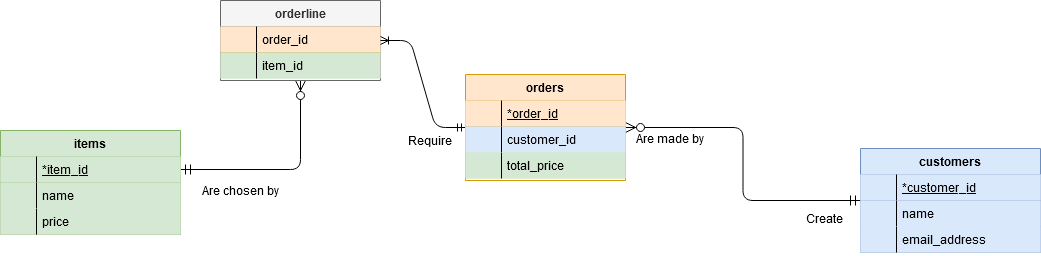

The diagram above was exported from draw.io. Its source (the exported page's mxGraphModel, read from the mxfile embedded in the PNG):
<mxGraphModel dx="1422" dy="791" grid="1" gridSize="10" guides="1" tooltips="1" connect="1" arrows="1" fold="1" page="1" pageScale="1" pageWidth="1169" pageHeight="827" math="0" shadow="0">
  <root>
    <mxCell id="WIyWlLk6GJQsqaUBKTNV-0" />
    <mxCell id="WIyWlLk6GJQsqaUBKTNV-1" parent="WIyWlLk6GJQsqaUBKTNV-0" />
    <mxCell id="Hyv4KSqHxCHT-GWaVlYK-0" value="" style="edgeStyle=orthogonalEdgeStyle;endArrow=ERzeroToMany;startArrow=ERmandOne;shadow=0;strokeWidth=1;endSize=8;startSize=8;" parent="WIyWlLk6GJQsqaUBKTNV-1" source="Hyv4KSqHxCHT-GWaVlYK-7" target="Hyv4KSqHxCHT-GWaVlYK-13" edge="1">
      <mxGeometry width="100" height="100" relative="1" as="geometry">
        <mxPoint x="310" y="390" as="sourcePoint" />
        <mxPoint x="200" y="162" as="targetPoint" />
      </mxGeometry>
    </mxCell>
    <mxCell id="Hyv4KSqHxCHT-GWaVlYK-1" value="" style="edgeStyle=orthogonalEdgeStyle;endArrow=ERzeroToMany;startArrow=ERmandOne;shadow=0;strokeWidth=1;endSize=8;startSize=8;" parent="WIyWlLk6GJQsqaUBKTNV-1" source="Hyv4KSqHxCHT-GWaVlYK-19" target="Hyv4KSqHxCHT-GWaVlYK-26" edge="1">
      <mxGeometry width="100" height="100" relative="1" as="geometry">
        <mxPoint x="670" y="564" as="sourcePoint" />
        <mxPoint x="675" y="249" as="targetPoint" />
      </mxGeometry>
    </mxCell>
    <mxCell id="Hyv4KSqHxCHT-GWaVlYK-2" value="Are chosen by" style="text;html=1;strokeColor=none;fillColor=none;align=center;verticalAlign=middle;whiteSpace=wrap;rounded=0;" parent="WIyWlLk6GJQsqaUBKTNV-1" vertex="1">
      <mxGeometry x="240" y="300" width="100" height="20" as="geometry" />
    </mxCell>
    <mxCell id="Hyv4KSqHxCHT-GWaVlYK-3" value="Require" style="text;html=1;strokeColor=none;fillColor=none;align=center;verticalAlign=middle;whiteSpace=wrap;rounded=0;" parent="WIyWlLk6GJQsqaUBKTNV-1" vertex="1">
      <mxGeometry x="445" y="250" width="70" height="20" as="geometry" />
    </mxCell>
    <mxCell id="Hyv4KSqHxCHT-GWaVlYK-4" value="Are made by" style="text;html=1;strokeColor=none;fillColor=none;align=center;verticalAlign=middle;whiteSpace=wrap;rounded=0;" parent="WIyWlLk6GJQsqaUBKTNV-1" vertex="1">
      <mxGeometry x="675" y="248" width="90" height="20" as="geometry" />
    </mxCell>
    <mxCell id="Hyv4KSqHxCHT-GWaVlYK-5" value="Create" style="text;html=1;strokeColor=none;fillColor=none;align=center;verticalAlign=middle;whiteSpace=wrap;rounded=0;" parent="WIyWlLk6GJQsqaUBKTNV-1" vertex="1">
      <mxGeometry x="834" y="328" width="80" height="20" as="geometry" />
    </mxCell>
    <mxCell id="Hyv4KSqHxCHT-GWaVlYK-6" value="items" style="swimlane;fontStyle=1;childLayout=stackLayout;horizontal=1;startSize=26;horizontalStack=0;resizeParent=1;resizeLast=0;collapsible=1;marginBottom=0;rounded=0;shadow=0;strokeWidth=1;fillColor=#d5e8d4;strokeColor=#82b366;perimeterSpacing=0;" parent="WIyWlLk6GJQsqaUBKTNV-1" vertex="1">
      <mxGeometry x="50" y="250" width="180" height="104" as="geometry">
        <mxRectangle x="20" y="80" width="160" height="26" as="alternateBounds" />
      </mxGeometry>
    </mxCell>
    <mxCell id="Hyv4KSqHxCHT-GWaVlYK-7" value="*item_id" style="shape=partialRectangle;top=0;left=0;right=0;bottom=1;align=left;verticalAlign=top;fillColor=#d5e8d4;spacingLeft=40;spacingRight=4;overflow=hidden;rotatable=0;points=[[0,0.5],[1,0.5]];portConstraint=eastwest;dropTarget=0;rounded=0;shadow=0;strokeWidth=1;fontStyle=4;strokeColor=#82b366;perimeterSpacing=0;" parent="Hyv4KSqHxCHT-GWaVlYK-6" vertex="1">
      <mxGeometry y="26" width="180" height="26" as="geometry" />
    </mxCell>
    <mxCell id="Hyv4KSqHxCHT-GWaVlYK-8" value="" style="shape=partialRectangle;top=0;left=0;bottom=0;fillColor=none;align=left;verticalAlign=top;spacingLeft=4;spacingRight=4;overflow=hidden;rotatable=0;points=[];portConstraint=eastwest;part=1;" parent="Hyv4KSqHxCHT-GWaVlYK-7" vertex="1" connectable="0">
      <mxGeometry width="36" height="26" as="geometry" />
    </mxCell>
    <mxCell id="Hyv4KSqHxCHT-GWaVlYK-9" value="name" style="shape=partialRectangle;top=0;left=0;right=0;bottom=0;align=left;verticalAlign=top;fillColor=#d5e8d4;spacingLeft=40;spacingRight=4;overflow=hidden;rotatable=0;points=[[0,0.5],[1,0.5]];portConstraint=eastwest;dropTarget=0;rounded=0;shadow=0;strokeWidth=1;strokeColor=#82b366;perimeterSpacing=0;" parent="Hyv4KSqHxCHT-GWaVlYK-6" vertex="1">
      <mxGeometry y="52" width="180" height="26" as="geometry" />
    </mxCell>
    <mxCell id="Hyv4KSqHxCHT-GWaVlYK-10" value="" style="shape=partialRectangle;top=0;left=0;bottom=0;fillColor=none;align=left;verticalAlign=top;spacingLeft=4;spacingRight=4;overflow=hidden;rotatable=0;points=[];portConstraint=eastwest;part=1;" parent="Hyv4KSqHxCHT-GWaVlYK-9" vertex="1" connectable="0">
      <mxGeometry width="36" height="26" as="geometry" />
    </mxCell>
    <mxCell id="Hyv4KSqHxCHT-GWaVlYK-11" value="price" style="shape=partialRectangle;top=0;left=0;right=0;bottom=0;align=left;verticalAlign=top;fillColor=#d5e8d4;spacingLeft=40;spacingRight=4;overflow=hidden;rotatable=0;points=[[0,0.5],[1,0.5]];portConstraint=eastwest;dropTarget=0;rounded=0;shadow=0;strokeWidth=1;strokeColor=#82b366;perimeterSpacing=0;" parent="Hyv4KSqHxCHT-GWaVlYK-6" vertex="1">
      <mxGeometry y="78" width="180" height="26" as="geometry" />
    </mxCell>
    <mxCell id="Hyv4KSqHxCHT-GWaVlYK-12" value="" style="shape=partialRectangle;top=0;left=0;bottom=0;fillColor=none;align=left;verticalAlign=top;spacingLeft=4;spacingRight=4;overflow=hidden;rotatable=0;points=[];portConstraint=eastwest;part=1;" parent="Hyv4KSqHxCHT-GWaVlYK-11" vertex="1" connectable="0">
      <mxGeometry width="36" height="26" as="geometry" />
    </mxCell>
    <mxCell id="Hyv4KSqHxCHT-GWaVlYK-13" value="orderline" style="swimlane;fontStyle=1;childLayout=stackLayout;horizontal=1;startSize=26;horizontalStack=0;resizeParent=1;resizeLast=0;collapsible=1;marginBottom=0;rounded=0;shadow=0;strokeWidth=1;fillColor=#f5f5f5;strokeColor=#666666;fontColor=#333333;" parent="WIyWlLk6GJQsqaUBKTNV-1" vertex="1">
      <mxGeometry x="270" y="120" width="160" height="80" as="geometry">
        <mxRectangle x="260" y="270" width="160" height="26" as="alternateBounds" />
      </mxGeometry>
    </mxCell>
    <mxCell id="Hyv4KSqHxCHT-GWaVlYK-14" value="order_id" style="shape=partialRectangle;top=0;left=0;right=0;bottom=1;align=left;verticalAlign=top;fillColor=#ffe6cc;spacingLeft=40;spacingRight=4;overflow=hidden;rotatable=0;points=[[0,0.5],[1,0.5]];portConstraint=eastwest;dropTarget=0;rounded=0;shadow=0;strokeWidth=1;fontStyle=0;strokeColor=#d79b00;" parent="Hyv4KSqHxCHT-GWaVlYK-13" vertex="1">
      <mxGeometry y="26" width="160" height="26" as="geometry" />
    </mxCell>
    <mxCell id="Hyv4KSqHxCHT-GWaVlYK-15" value="" style="shape=partialRectangle;top=0;left=0;bottom=0;fillColor=none;align=left;verticalAlign=top;spacingLeft=4;spacingRight=4;overflow=hidden;rotatable=0;points=[];portConstraint=eastwest;part=1;" parent="Hyv4KSqHxCHT-GWaVlYK-14" vertex="1" connectable="0">
      <mxGeometry width="36" height="26" as="geometry" />
    </mxCell>
    <mxCell id="Hyv4KSqHxCHT-GWaVlYK-16" value="item_id" style="shape=partialRectangle;top=0;left=0;right=0;bottom=0;align=left;verticalAlign=top;fillColor=#d5e8d4;spacingLeft=40;spacingRight=4;overflow=hidden;rotatable=0;points=[[0,0.5],[1,0.5]];portConstraint=eastwest;dropTarget=0;rounded=0;shadow=0;strokeWidth=1;strokeColor=#82b366;" parent="Hyv4KSqHxCHT-GWaVlYK-13" vertex="1">
      <mxGeometry y="52" width="160" height="26" as="geometry" />
    </mxCell>
    <mxCell id="Hyv4KSqHxCHT-GWaVlYK-17" value="" style="shape=partialRectangle;top=0;left=0;bottom=0;fillColor=none;align=left;verticalAlign=top;spacingLeft=4;spacingRight=4;overflow=hidden;rotatable=0;points=[];portConstraint=eastwest;part=1;" parent="Hyv4KSqHxCHT-GWaVlYK-16" vertex="1" connectable="0">
      <mxGeometry width="36" height="26" as="geometry" />
    </mxCell>
    <mxCell id="Hyv4KSqHxCHT-GWaVlYK-18" value="" style="edgeStyle=entityRelationEdgeStyle;fontSize=12;html=1;endArrow=ERoneToMany;startArrow=ERmandOne;" parent="WIyWlLk6GJQsqaUBKTNV-1" source="Hyv4KSqHxCHT-GWaVlYK-26" target="Hyv4KSqHxCHT-GWaVlYK-13" edge="1">
      <mxGeometry width="100" height="100" relative="1" as="geometry">
        <mxPoint x="530" y="150" as="sourcePoint" />
        <mxPoint x="630" y="50" as="targetPoint" />
      </mxGeometry>
    </mxCell>
    <mxCell id="Hyv4KSqHxCHT-GWaVlYK-19" value="customers" style="swimlane;fontStyle=1;childLayout=stackLayout;horizontal=1;startSize=26;horizontalStack=0;resizeParent=1;resizeLast=0;collapsible=1;marginBottom=0;rounded=0;shadow=0;strokeWidth=1;fillColor=#dae8fc;strokeColor=#6c8ebf;" parent="WIyWlLk6GJQsqaUBKTNV-1" vertex="1">
      <mxGeometry x="910" y="268" width="180" height="104" as="geometry">
        <mxRectangle x="260" y="270" width="160" height="26" as="alternateBounds" />
      </mxGeometry>
    </mxCell>
    <mxCell id="Hyv4KSqHxCHT-GWaVlYK-20" value="*customer_id" style="shape=partialRectangle;top=0;left=0;right=0;bottom=1;align=left;verticalAlign=top;fillColor=#dae8fc;spacingLeft=40;spacingRight=4;overflow=hidden;rotatable=0;points=[[0,0.5],[1,0.5]];portConstraint=eastwest;dropTarget=0;rounded=0;shadow=0;strokeWidth=1;fontStyle=4;strokeColor=#6c8ebf;" parent="Hyv4KSqHxCHT-GWaVlYK-19" vertex="1">
      <mxGeometry y="26" width="180" height="26" as="geometry" />
    </mxCell>
    <mxCell id="Hyv4KSqHxCHT-GWaVlYK-21" value="" style="shape=partialRectangle;top=0;left=0;bottom=0;fillColor=none;align=left;verticalAlign=top;spacingLeft=4;spacingRight=4;overflow=hidden;rotatable=0;points=[];portConstraint=eastwest;part=1;" parent="Hyv4KSqHxCHT-GWaVlYK-20" vertex="1" connectable="0">
      <mxGeometry width="36" height="26" as="geometry" />
    </mxCell>
    <mxCell id="Hyv4KSqHxCHT-GWaVlYK-22" value="name" style="shape=partialRectangle;top=0;left=0;right=0;bottom=0;align=left;verticalAlign=top;fillColor=#dae8fc;spacingLeft=40;spacingRight=4;overflow=hidden;rotatable=0;points=[[0,0.5],[1,0.5]];portConstraint=eastwest;dropTarget=0;rounded=0;shadow=0;strokeWidth=1;strokeColor=#6c8ebf;" parent="Hyv4KSqHxCHT-GWaVlYK-19" vertex="1">
      <mxGeometry y="52" width="180" height="26" as="geometry" />
    </mxCell>
    <mxCell id="Hyv4KSqHxCHT-GWaVlYK-23" value="" style="shape=partialRectangle;top=0;left=0;bottom=0;fillColor=none;align=left;verticalAlign=top;spacingLeft=4;spacingRight=4;overflow=hidden;rotatable=0;points=[];portConstraint=eastwest;part=1;" parent="Hyv4KSqHxCHT-GWaVlYK-22" vertex="1" connectable="0">
      <mxGeometry width="36" height="26" as="geometry" />
    </mxCell>
    <mxCell id="Hyv4KSqHxCHT-GWaVlYK-24" value="email_address" style="shape=partialRectangle;top=0;left=0;right=0;bottom=0;align=left;verticalAlign=top;fillColor=#dae8fc;spacingLeft=40;spacingRight=4;overflow=hidden;rotatable=0;points=[[0,0.5],[1,0.5]];portConstraint=eastwest;dropTarget=0;rounded=0;shadow=0;strokeWidth=1;strokeColor=#6c8ebf;" parent="Hyv4KSqHxCHT-GWaVlYK-19" vertex="1">
      <mxGeometry y="78" width="180" height="26" as="geometry" />
    </mxCell>
    <mxCell id="Hyv4KSqHxCHT-GWaVlYK-25" value="" style="shape=partialRectangle;top=0;left=0;bottom=0;fillColor=none;align=left;verticalAlign=top;spacingLeft=4;spacingRight=4;overflow=hidden;rotatable=0;points=[];portConstraint=eastwest;part=1;" parent="Hyv4KSqHxCHT-GWaVlYK-24" vertex="1" connectable="0">
      <mxGeometry width="36" height="26" as="geometry" />
    </mxCell>
    <mxCell id="Hyv4KSqHxCHT-GWaVlYK-26" value="orders" style="swimlane;fontStyle=1;childLayout=stackLayout;horizontal=1;startSize=26;horizontalStack=0;resizeParent=1;resizeLast=0;collapsible=1;marginBottom=0;rounded=0;shadow=0;strokeWidth=1;fillColor=#ffe6cc;strokeColor=#d79b00;" parent="WIyWlLk6GJQsqaUBKTNV-1" vertex="1">
      <mxGeometry x="515" y="194" width="160" height="106" as="geometry">
        <mxRectangle x="260" y="80" width="160" height="26" as="alternateBounds" />
      </mxGeometry>
    </mxCell>
    <mxCell id="Hyv4KSqHxCHT-GWaVlYK-27" value="*order_id" style="shape=partialRectangle;top=0;left=0;right=0;bottom=1;align=left;verticalAlign=top;fillColor=#ffe6cc;spacingLeft=40;spacingRight=4;overflow=hidden;rotatable=0;points=[[0,0.5],[1,0.5]];portConstraint=eastwest;dropTarget=0;rounded=0;shadow=0;strokeWidth=1;fontStyle=4;strokeColor=#d79b00;" parent="Hyv4KSqHxCHT-GWaVlYK-26" vertex="1">
      <mxGeometry y="26" width="160" height="26" as="geometry" />
    </mxCell>
    <mxCell id="Hyv4KSqHxCHT-GWaVlYK-28" value="" style="shape=partialRectangle;top=0;left=0;bottom=0;fillColor=none;align=left;verticalAlign=top;spacingLeft=4;spacingRight=4;overflow=hidden;rotatable=0;points=[];portConstraint=eastwest;part=1;" parent="Hyv4KSqHxCHT-GWaVlYK-27" vertex="1" connectable="0">
      <mxGeometry width="36" height="26" as="geometry" />
    </mxCell>
    <mxCell id="Hyv4KSqHxCHT-GWaVlYK-29" value="customer_id" style="shape=partialRectangle;top=0;left=0;right=0;bottom=0;align=left;verticalAlign=top;fillColor=#dae8fc;spacingLeft=40;spacingRight=4;overflow=hidden;rotatable=0;points=[[0,0.5],[1,0.5]];portConstraint=eastwest;dropTarget=0;rounded=0;shadow=0;strokeWidth=1;strokeColor=#6c8ebf;" parent="Hyv4KSqHxCHT-GWaVlYK-26" vertex="1">
      <mxGeometry y="52" width="160" height="26" as="geometry" />
    </mxCell>
    <mxCell id="Hyv4KSqHxCHT-GWaVlYK-30" value="" style="shape=partialRectangle;top=0;left=0;bottom=0;fillColor=none;align=left;verticalAlign=top;spacingLeft=4;spacingRight=4;overflow=hidden;rotatable=0;points=[];portConstraint=eastwest;part=1;" parent="Hyv4KSqHxCHT-GWaVlYK-29" vertex="1" connectable="0">
      <mxGeometry width="36" height="26" as="geometry" />
    </mxCell>
    <mxCell id="Hyv4KSqHxCHT-GWaVlYK-31" value="total_price" style="shape=partialRectangle;top=0;left=0;right=0;bottom=0;align=left;verticalAlign=top;fillColor=#d5e8d4;spacingLeft=40;spacingRight=4;overflow=hidden;rotatable=0;points=[[0,0.5],[1,0.5]];portConstraint=eastwest;dropTarget=0;rounded=0;shadow=0;strokeWidth=1;strokeColor=#82b366;" parent="Hyv4KSqHxCHT-GWaVlYK-26" vertex="1">
      <mxGeometry y="78" width="160" height="26" as="geometry" />
    </mxCell>
    <mxCell id="Hyv4KSqHxCHT-GWaVlYK-32" value="" style="shape=partialRectangle;top=0;left=0;bottom=0;fillColor=none;align=left;verticalAlign=top;spacingLeft=4;spacingRight=4;overflow=hidden;rotatable=0;points=[];portConstraint=eastwest;part=1;" parent="Hyv4KSqHxCHT-GWaVlYK-31" vertex="1" connectable="0">
      <mxGeometry width="36" height="26" as="geometry" />
    </mxCell>
  </root>
</mxGraphModel>